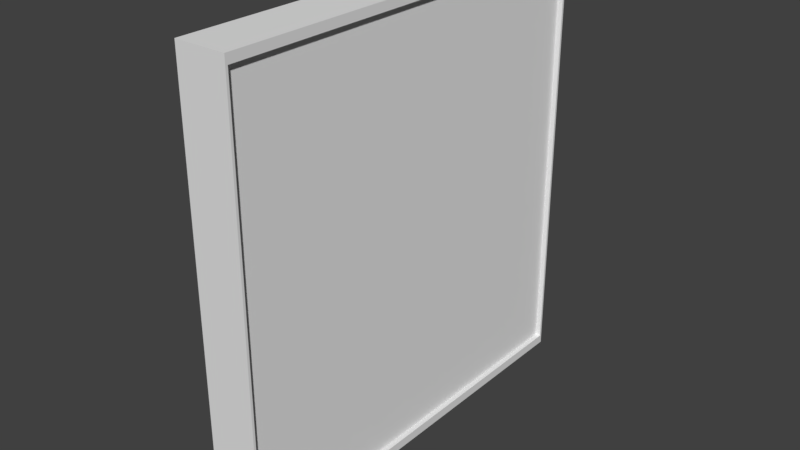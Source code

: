 # Source: screen.blend  (saved by Blender 2.79.0; exported with 4.5.12 LTS)
import bpy
from mathutils import Matrix  # noqa: F401  (used for matrix-valued properties, if any)

bpy.ops.wm.read_factory_settings(use_empty=True)
scene = bpy.context.scene
scene.name = 'Scene'

# ---- collections
col_collection_1 = bpy.data.collections.new('Collection 1'); scene.collection.children.link(col_collection_1)

# ---- materials (node trees are filled in below, after node groups)
mat_material = bpy.data.materials.new('Material')
mat_material.alpha_threshold = 0.0
mat_material.use_transparent_shadow = False
mat_material.roughness = 0.5
mat_material.line_color = (0.0, 0.0, 0.0, 1.0)

# ---- material node trees

# ---- world
world_world = bpy.data.worlds.new('World'); scene.world = world_world
world_world.color = (0.05088, 0.05088, 0.05088)
world_world.use_sun_shadow = False
world_world.sun_shadow_jitter_overblur = 0.0
world_world.cycles.sampling_method = 'MANUAL'

# ---- meshes
me_cube = bpy.data.meshes.new('Cube')
me_cube.from_pydata([(0.2864, 1.0, -0.2708), (0.2864, -1.0, -0.2708), (-0.2864, -0.989, -0.2598), (-0.2864, 0.989, -0.2598), (0.2864, 1.0, 0.2708), (0.2864, -1.0, 0.2708), (-0.2864, -0.989, 0.2598), (-0.2864, 0.989, 0.2598), (-0.2864, -1.0, -0.2708), (-0.2864, 1.0, -0.2708), (-0.2864, -1.0, 0.2708), (-0.2864, 1.0, 0.2708), (-0.2269, -0.989, -0.2598), (-0.2269, 0.989, -0.2598), (-0.2269, -0.989, 0.2598), (-0.2269, 0.989, 0.2598)], [], [(0, 1, 8, 9), (4, 11, 10, 5), (0, 4, 5, 1), (1, 5, 10, 8), (7, 3, 13, 15), (4, 0, 9, 11), (2, 3, 9, 8), (6, 2, 8, 10), (3, 7, 11, 9), (7, 6, 10, 11), (12, 14, 15, 13), (3, 2, 12, 13), (6, 7, 15, 14), (2, 6, 14, 12)])
me_cube.materials.append(mat_material)
me_cube.use_remesh_preserve_volume = False
me_cube.use_remesh_preserve_attributes = False
me_cube.use_mirror_vertex_groups = False
me_cube.update()

# ---- objects
ob_cube = bpy.data.objects.new('Cube', me_cube)

# ---- transforms, parenting, visibility, modifiers, constraints
ob_cube.location = (0.0, 0.0, 0.8681)
ob_cube.scale = (-0.3433, 0.8251, 3.156)
ob_cube.lock_rotations_4d = False
ob_cube.empty_display_type = 'ARROWS'
ob_cube.lineart.crease_threshold = 0.0

# ---- collection membership
col_collection_1.objects.link(ob_cube)

# ---- scene / render settings (as saved in the file)
scene.frame_start = 1; scene.frame_end = 250; scene.frame_set(1)
scene.render.engine = 'BLENDER_EEVEE_NEXT'
scene.render.resolution_percentage = 50
scene.render.dither_intensity = 0.0
scene.cycles.use_denoising = False
scene.cycles.samples = 128
scene.cycles.sampling_pattern = 'TABULATED_SOBOL'
scene.cycles.use_adaptive_sampling = False
scene.cycles.use_light_tree = False
scene.cycles.blur_glossy = 0.0
scene.cycles.sample_clamp_indirect = 0.0
scene.view_settings.view_transform = 'Standard'
bpy.context.view_layer.update()

# ---- added for rendering (the .blend has no active camera and no usable light): camera, sun
cam_auto = bpy.data.cameras.new('AutoCamera')
cam_auto.lens = 50.0
cam_auto.sensor_width = 36.0
cam_auto.clip_end = 1000.0
ob_auto_camera = bpy.data.objects.new('AutoCamera', cam_auto)
scene.collection.objects.link(ob_auto_camera)
ob_auto_camera.location = (2.20597, -2.64717, 2.63283)
ob_auto_camera.rotation_euler = (1.09748, -7.21219e-08, 0.694738)
scene.camera = ob_auto_camera
light_auto_sun = bpy.data.lights.new('AutoSun', 'SUN')
light_auto_sun.energy = 3.0
light_auto_sun.angle = 0.0523599
ob_auto_sun = bpy.data.objects.new('AutoSun', light_auto_sun)
scene.collection.objects.link(ob_auto_sun)
ob_auto_sun.rotation_euler = (0.872665, 0.174533, 0.523599)
bpy.context.view_layer.update()
